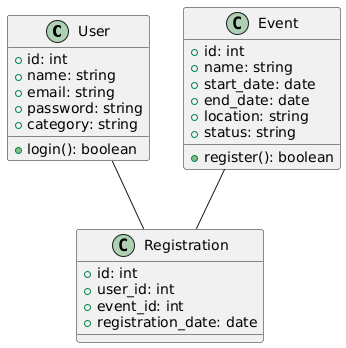

The diagram above was rendered by PlantUML. Its source (embedded in the PNG):
@startuml
class "User" {
    +id: int
    +name: string
    +email: string
    +password: string
    +category: string
    +login(): boolean
}

class "Event" {
    +id: int
    +name: string
    +start_date: date
    +end_date: date
    +location: string
    +status: string
    +register(): boolean
}

class "Registration" {
    +id: int
    +user_id: int
    +event_id: int
    +registration_date: date
}

"User" -- "Registration"
"Event" -- "Registration"
@enduml